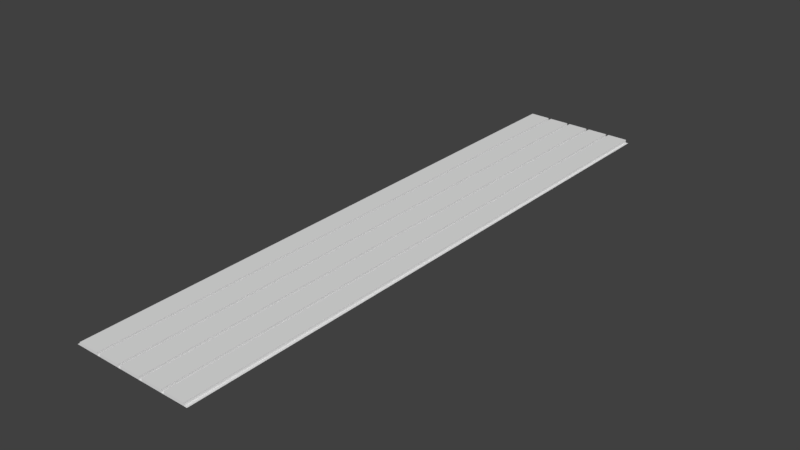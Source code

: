 # Source: plank_for_the_roof_and_walls.blend  (saved by Blender 2.79.0; exported with 4.5.12 LTS)
import bpy
from mathutils import Matrix  # noqa: F401  (used for matrix-valued properties, if any)

bpy.ops.wm.read_factory_settings(use_empty=True)
scene = bpy.context.scene
scene.name = 'Scene'

# ---- collections
col_collection_1 = bpy.data.collections.new('Collection 1'); scene.collection.children.link(col_collection_1)

# ---- materials (node trees are filled in below, after node groups)
mat_roof_plank = bpy.data.materials.new('roof_plank')
mat_roof_plank.alpha_threshold = 0.0
mat_roof_plank.use_transparent_shadow = False
mat_roof_plank.roughness = 0.5
mat_roof_plank.line_color = (0.0, 0.0, 0.0, 1.0)

# ---- material node trees

# ---- world
world_world = bpy.data.worlds.new('World'); scene.world = world_world
world_world.color = (0.05088, 0.05088, 0.05088)
world_world.use_sun_shadow = False
world_world.sun_shadow_jitter_overblur = 0.0
world_world.cycles.sampling_method = 'MANUAL'

# ---- meshes
me_cube = bpy.data.meshes.new('Cube')
me_cube.from_pydata([(0.035, 1.0, 0.0), (0.035, -1.0, 0.0), (0.035, 1.0, 0.01), (0.035, -1.0, 0.01), (-0.035, -1.0, 0.01), (0.045, 1.0, 0.0), (0.045, -1.0, 0.0), (0.045, 1.0, 0.01), (0.045, -1.0, 0.01), (0.115, 1.0, 0.01), (0.115, -1.0, 0.01), (0.115, 1.0, 0.0), (0.115, -1.0, 0.0), (0.125, 1.0, 0.0), (0.125, -1.0, 0.0), (0.125, 1.0, 0.01), (0.125, -1.0, 0.01), (0.195, 1.0, 0.01), (0.195, -1.0, 0.01), (0.195, 1.0, 0.0), (0.195, -1.0, 0.0), (0.205, 1.0, 0.0), (0.205, -1.0, 0.0), (-0.035, 1.0, 0.0), (-0.035, -1.0, 0.0), (-0.035, 1.0, 0.01), (-0.045, 1.0, 0.0), (-0.045, -1.0, 0.0), (-0.045, 1.0, 0.01), (-0.045, -1.0, 0.01), (-0.115, 1.0, 0.01), (-0.115, -1.0, 0.01), (-0.115, 1.0, 0.0), (-0.115, -1.0, 0.0), (-0.125, 1.0, 0.0), (-0.125, -1.0, 0.0), (-0.125, 1.0, 0.01), (-0.125, -1.0, 0.01), (-0.195, 1.0, 0.01), (-0.195, -1.0, 0.01), (-0.195, 1.0, 0.0), (-0.195, -1.0, 0.0), (-0.205, 1.0, 0.0), (-0.205, -1.0, 0.0)], [], [(0, 1, 24, 23), (2, 25, 4, 3), (0, 2, 3, 1), (1, 3, 4, 24), (24, 4, 25, 23), (2, 0, 23, 25), (0, 1, 6, 5), (5, 6, 8, 7), (7, 8, 10, 9), (9, 10, 12, 11), (6, 5, 11, 12), (6, 12, 10, 8), (12, 14, 13, 11), (14, 16, 15, 13), (16, 18, 17, 15), (18, 20, 19, 17), (13, 19, 20, 14), (16, 14, 20, 18), (13, 15, 17, 19), (20, 22, 21, 19), (23, 26, 27, 24), (26, 28, 29, 27), (28, 30, 31, 29), (30, 32, 33, 31), (27, 33, 32, 26), (27, 29, 31, 33), (33, 32, 34, 35), (35, 34, 36, 37), (37, 36, 38, 39), (39, 38, 40, 41), (34, 35, 41, 40), (37, 39, 41, 35), (34, 40, 38, 36), (41, 40, 42, 43), (7, 9, 11, 5), (28, 26, 32, 30)])
me_cube.materials.append(mat_roof_plank)
me_cube.use_remesh_preserve_volume = False
me_cube.use_remesh_preserve_attributes = False
me_cube.use_mirror_vertex_groups = False
me_cube.update()

# ---- objects
ob_cube = bpy.data.objects.new('Cube', me_cube)

# ---- transforms, parenting, visibility, modifiers, constraints
ob_cube.location = (0.0, 0.0, 0.0)
ob_cube.lock_rotations_4d = False
ob_cube.empty_display_type = 'ARROWS'
ob_cube.lineart.crease_threshold = 0.0

# ---- collection membership
col_collection_1.objects.link(ob_cube)

# ---- scene / render settings (as saved in the file)
scene.frame_start = 1; scene.frame_end = 250; scene.frame_set(1)
scene.render.engine = 'BLENDER_EEVEE_NEXT'
scene.render.resolution_percentage = 50
scene.render.dither_intensity = 0.0
scene.cycles.use_denoising = False
scene.cycles.samples = 128
scene.cycles.sampling_pattern = 'TABULATED_SOBOL'
scene.cycles.use_adaptive_sampling = False
scene.cycles.use_light_tree = False
scene.cycles.blur_glossy = 0.0
scene.cycles.sample_clamp_indirect = 0.0
scene.view_settings.view_transform = 'Standard'
bpy.context.view_layer.update()

# ---- added for rendering (the .blend has no active camera and no usable light): camera, sun
cam_auto = bpy.data.cameras.new('AutoCamera')
cam_auto.lens = 50.0
cam_auto.sensor_width = 36.0
cam_auto.clip_end = 1000.0
ob_auto_camera = bpy.data.objects.new('AutoCamera', cam_auto)
scene.collection.objects.link(ob_auto_camera)
ob_auto_camera.location = (1.88895, -2.26675, 1.51616)
ob_auto_camera.rotation_euler = (1.09748, -7.21219e-08, 0.694738)
scene.camera = ob_auto_camera
light_auto_sun = bpy.data.lights.new('AutoSun', 'SUN')
light_auto_sun.energy = 3.0
light_auto_sun.angle = 0.0523599
ob_auto_sun = bpy.data.objects.new('AutoSun', light_auto_sun)
scene.collection.objects.link(ob_auto_sun)
ob_auto_sun.rotation_euler = (0.872665, 0.174533, 0.523599)
bpy.context.view_layer.update()

